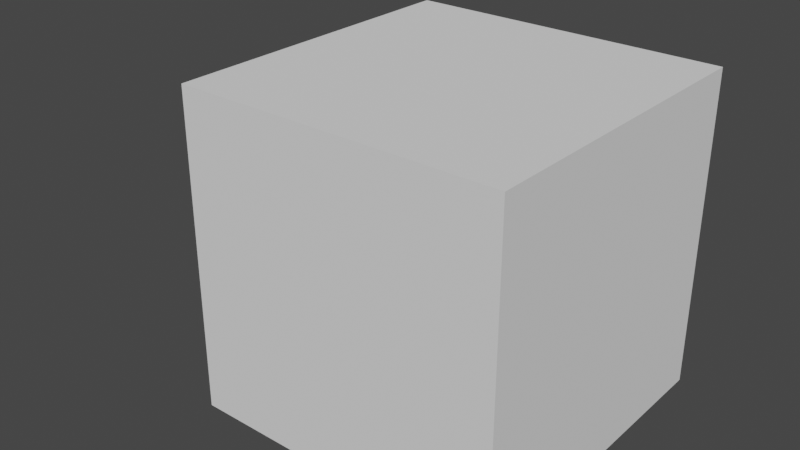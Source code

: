# Source: weight.blend  (saved by Blender 2.92.15; exported with 4.5.12 LTS)
import bpy
from mathutils import Matrix  # noqa: F401  (used for matrix-valued properties, if any)

bpy.ops.wm.read_factory_settings(use_empty=True)
scene = bpy.context.scene
scene.name = 'Scene'

# ---- collections
col_collection = bpy.data.collections.new('Collection'); scene.collection.children.link(col_collection)

# ---- world
world_world = bpy.data.worlds.new('World'); scene.world = world_world
world_world.use_nodes = True; world_world.node_tree.nodes.clear()
_N = world_world.node_tree.nodes; _L = world_world.node_tree.links
n0 = _N.new('ShaderNodeOutputWorld'); n0.name = 'World Output'; n0.location = (300, 300)
n1 = _N.new('ShaderNodeBackground'); n1.name = 'Background'; n1.location = (10, 300)
n1.inputs[0].default_value = (0.05088, 0.05088, 0.05088, 1.0)
_L.new(n1.outputs[0], n0.inputs[0])
n0.is_active_output = True
world_world.color = (0.05088, 0.05088, 0.05088)
world_world.use_sun_shadow = False
world_world.sun_shadow_jitter_overblur = 0.0

# ---- meshes
me_weight_big = bpy.data.meshes.new('weight_big')
me_weight_big.from_pydata([(-0.0468, -0.01092, -0.005), (-0.0468, 0.01092, -0.005), (0.02759, 0.02183, -0.005), (0.02759, -0.02183, -0.005), (-0.03077, -0.02183, -0.005), (-0.03077, 0.02183, -0.005), (-0.04045, -0.00711, -0.005), (-0.04045, 0.00711, -0.005), (0.02759, 0.01422, -0.005), (0.02759, -0.01422, -0.005), (-0.03001, -0.01422, -0.005), (-0.03001, 0.01422, -0.005), (-0.0468, -0.01092, 0.005), (-0.0468, 0.01092, 0.005), (0.02759, 0.02183, 0.005), (0.02759, -0.02183, 0.005), (-0.03077, -0.02183, 0.005), (-0.03077, 0.02183, 0.005), (-0.04045, -0.00711, 0.005), (-0.04045, 0.00711, 0.005), (0.02759, 0.01422, 0.005), (0.02759, -0.01422, 0.005), (-0.03001, -0.01422, 0.005), (-0.03001, 0.01422, 0.005), (0.02109, -0.08752, -0.08752), (0.02109, -0.08752, 0.08752), (0.02109, 0.08752, -0.08752), (0.02109, 0.08752, 0.08752), (0.1961, -0.08752, -0.08752), (0.1961, -0.08752, 0.08752), (0.1961, 0.08752, -0.08752), (0.1961, 0.08752, 0.08752)], [], [(2, 8, 11, 5), (1, 7, 6, 0), (4, 10, 9, 3), (5, 11, 7, 1), (0, 6, 10, 4), (14, 17, 23, 20), (13, 12, 18, 19), (16, 15, 21, 22), (17, 13, 19, 23), (12, 16, 22, 18), (1, 0, 12, 13), (11, 8, 20, 23), (5, 1, 13, 17), (10, 6, 18, 22), (9, 10, 22, 21), (2, 5, 17, 14), (0, 4, 16, 12), (6, 7, 19, 18), (4, 3, 15, 16), (7, 11, 23, 19), (9, 21, 15, 3), (2, 14, 20, 8), (24, 25, 27, 26), (26, 27, 31, 30), (30, 31, 29, 28), (28, 29, 25, 24), (26, 30, 28, 24), (31, 27, 25, 29)])
_uv = me_weight_big.uv_layers.new(name='UVMap')
_uv.uv.foreach_set('vector', [0.0, 0.0, 0.0, 0.0, 0.0, 0.0, 0.0, 0.0, 0.0, 0.0, 0.0, 0.0, 0.0, 0.0, 0.0, 0.0, 0.0, 0.0, 0.0, 0.0, 0.0, 0.0, 0.0, 0.0, 0.0, 0.0, 0.0, 0.0, 0.0, 0.0, 0.0, 0.0, 0.0, 0.0, 0.0, 0.0, 0.0, 0.0, 0.0, 0.0, 0.0, 0.0, 0.0, 0.0, 0.0, 0.0, 0.0, 0.0, 0.0, 0.0, 0.0, 0.0, 0.0, 0.0, 0.0, 0.0, 0.0, 0.0, 0.0, 0.0, 0.0, 0.0, 0.0, 0.0, 0.0, 0.0, 0.0, 0.0, 0.0, 0.0, 0.0, 0.0, 0.0, 0.0, 0.0, 0.0, 0.0, 0.0, 0.0, 0.0, 0.0, 0.0, 0.0, 0.0, 0.0, 0.0, 0.0, 0.0, 0.0, 0.0, 0.0, 0.0, 0.0, 0.0, 0.0, 0.0, 0.0, 0.0, 0.0, 0.0, 0.0, 0.0, 0.0, 0.0, 0.0, 0.0, 0.0, 0.0, 0.0, 0.0, 0.0, 0.0, 0.0, 0.0, 0.0, 0.0, 0.0, 0.0, 0.0, 0.0, 0.0, 0.0, 0.0, 0.0, 0.0, 0.0, 0.0, 0.0, 0.0, 0.0, 0.0, 0.0, 0.0, 0.0, 0.0, 0.0, 0.0, 0.0, 0.0, 0.0, 0.0, 0.0, 0.0, 0.0, 0.0, 0.0, 0.0, 0.0, 0.0, 0.0, 0.0, 0.0, 0.0, 0.0, 0.0, 0.0, 0.0, 0.0, 0.0, 0.0, 0.0, 0.0, 0.0, 0.0, 0.0, 0.0, 0.0, 0.0, 0.0, 0.0, 0.0, 0.0, 0.0, 0.0, 0.0, 0.0, 0.375, 0.0, 0.625, 0.0, 0.625, 0.25, 0.375, 0.25, 0.375, 0.25, 0.625, 0.25, 0.625, 0.5, 0.375, 0.5, 0.375, 0.5, 0.625, 0.5, 0.625, 0.75, 0.375, 0.75, 0.375, 0.75, 0.625, 0.75, 0.625, 1.0, 0.375, 1.0, 0.125, 0.5, 0.375, 0.5, 0.375, 0.75, 0.125, 0.75, 0.625, 0.5, 0.875, 0.5, 0.875, 0.75, 0.625, 0.75])
me_weight_big.use_remesh_fix_poles = True
me_weight_big.use_remesh_preserve_attributes = False
me_weight_big.use_mirror_vertex_groups = False
me_weight_big.update()
me_weight_small = bpy.data.meshes.new('weight_small')
me_weight_small.from_pydata([(-0.03001, -0.01422, -4.657e-10), (-0.04045, -0.00711, -4.657e-10)], [(0, 1)], [])
me_weight_small.use_remesh_fix_poles = True
me_weight_small.use_remesh_preserve_attributes = False
me_weight_small.use_mirror_vertex_groups = False
me_weight_small.update()
me_weight_small_001 = bpy.data.meshes.new('weight_small.001')
me_weight_small_001.from_pydata([(-0.04045, -0.00711, -4.657e-10), (-0.04045, 0.00711, -4.657e-10)], [(0, 1)], [])
me_weight_small_001.use_remesh_fix_poles = True
me_weight_small_001.use_remesh_preserve_attributes = False
me_weight_small_001.use_mirror_vertex_groups = False
me_weight_small_001.update()
me_weight_small_002 = bpy.data.meshes.new('weight_small.002')
me_weight_small_002.from_pydata([(-0.03001, 0.01422, -4.657e-10), (0.02098, 0.01422, -4.657e-10)], [(1, 0)], [])
me_weight_small_002.use_remesh_fix_poles = True
me_weight_small_002.use_remesh_preserve_attributes = False
me_weight_small_002.use_mirror_vertex_groups = False
me_weight_small_002.update()
me_weight_small_003 = bpy.data.meshes.new('weight_small.003')
me_weight_small_003.from_pydata([(0.02098, -0.01422, -4.657e-10), (0.02098, 0.01422, -4.657e-10)], [(0, 1)], [])
me_weight_small_003.use_remesh_fix_poles = True
me_weight_small_003.use_remesh_preserve_attributes = False
me_weight_small_003.use_mirror_vertex_groups = False
me_weight_small_003.update()
me_weight_small_004 = bpy.data.meshes.new('weight_small.004')
me_weight_small_004.from_pydata([(-0.04045, 0.00711, -4.657e-10), (-0.03001, 0.01422, -4.657e-10)], [(0, 1)], [])
me_weight_small_004.use_remesh_fix_poles = True
me_weight_small_004.use_remesh_preserve_attributes = False
me_weight_small_004.use_mirror_vertex_groups = False
me_weight_small_004.update()
me_weight_small_005 = bpy.data.meshes.new('weight_small.005')
me_weight_small_005.from_pydata([(0.02098, -0.01422, -4.657e-10), (-0.03001, -0.01422, -4.657e-10)], [(0, 1)], [])
me_weight_small_005.use_remesh_fix_poles = True
me_weight_small_005.use_remesh_preserve_attributes = False
me_weight_small_005.use_mirror_vertex_groups = False
me_weight_small_005.update()

# ---- objects
ob_weight_big = bpy.data.objects.new('weight_big', me_weight_big)
ob_weight_small = bpy.data.objects.new('weight_small', me_weight_small)
ob_weight_small_001 = bpy.data.objects.new('weight_small.001', me_weight_small_001)
ob_weight_small_002 = bpy.data.objects.new('weight_small.002', me_weight_small_002)
ob_weight_small_003 = bpy.data.objects.new('weight_small.003', me_weight_small_003)
ob_weight_small_004 = bpy.data.objects.new('weight_small.004', me_weight_small_004)
ob_weight_small_005 = bpy.data.objects.new('weight_small.005', me_weight_small_005)

# ---- transforms, parenting, visibility, modifiers, constraints
ob_weight_big.location = (0.0, 0.0, 0.0)
ob_weight_big.lineart.crease_threshold = 0.0
ob_weight_small.parent = ob_weight_big
ob_weight_small.location = (0.0, 0.0, 0.0)
ob_weight_small.lineart.crease_threshold = 0.0
ob_weight_small_001.parent = ob_weight_big
ob_weight_small_001.location = (0.0, 0.0, 0.0)
ob_weight_small_001.lineart.crease_threshold = 0.0
ob_weight_small_002.parent = ob_weight_big
ob_weight_small_002.location = (0.0, 0.0, 0.0)
ob_weight_small_002.lineart.crease_threshold = 0.0
ob_weight_small_003.parent = ob_weight_big
ob_weight_small_003.location = (0.0, 0.0, 0.0)
ob_weight_small_003.lineart.crease_threshold = 0.0
ob_weight_small_004.parent = ob_weight_big
ob_weight_small_004.location = (0.0, 0.0, 0.0)
ob_weight_small_004.lineart.crease_threshold = 0.0
ob_weight_small_005.parent = ob_weight_big
ob_weight_small_005.location = (0.0, 0.0, 0.0)
ob_weight_small_005.lineart.crease_threshold = 0.0

# ---- collection membership
col_collection.objects.link(ob_weight_big)
col_collection.objects.link(ob_weight_small)
col_collection.objects.link(ob_weight_small_001)
col_collection.objects.link(ob_weight_small_002)
col_collection.objects.link(ob_weight_small_003)
col_collection.objects.link(ob_weight_small_004)
col_collection.objects.link(ob_weight_small_005)

# ---- scene / render settings (as saved in the file)
scene.frame_start = 1; scene.frame_end = 250; scene.frame_set(1)
scene.render.engine = 'BLENDER_EEVEE_NEXT'
scene.cycles.use_denoising = False
scene.cycles.samples = 128
scene.cycles.sampling_pattern = 'TABULATED_SOBOL'
scene.cycles.use_adaptive_sampling = False
scene.cycles.use_light_tree = False
scene.view_settings.view_transform = 'Filmic'
bpy.context.view_layer.update()

# ---- added for rendering (the .blend has no active camera and no usable light): camera, sun
cam_auto = bpy.data.cameras.new('AutoCamera')
cam_auto.lens = 50.0
cam_auto.sensor_width = 36.0
cam_auto.clip_end = 1000.0
ob_auto_camera = bpy.data.objects.new('AutoCamera', cam_auto)
scene.collection.objects.link(ob_auto_camera)
ob_auto_camera.location = (0.395548, -0.385065, 0.25671)
ob_auto_camera.rotation_euler = (1.09748, -7.21219e-08, 0.694738)
scene.camera = ob_auto_camera
light_auto_sun = bpy.data.lights.new('AutoSun', 'SUN')
light_auto_sun.energy = 3.0
light_auto_sun.angle = 0.0523599
ob_auto_sun = bpy.data.objects.new('AutoSun', light_auto_sun)
scene.collection.objects.link(ob_auto_sun)
ob_auto_sun.rotation_euler = (0.872665, 0.174533, 0.523599)
bpy.context.view_layer.update()
